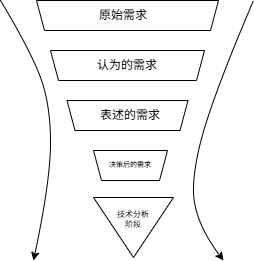

The diagram above was exported from draw.io. Its source (the exported page's mxGraphModel, read from the mxfile embedded in the PNG):
<mxGraphModel dx="819" dy="518" grid="1" gridSize="10" guides="1" tooltips="1" connect="1" arrows="1" fold="1" page="1" pageScale="1" pageWidth="827" pageHeight="1169" math="0" shadow="0">
  <root>
    <mxCell id="0" />
    <mxCell id="1" parent="0" />
    <mxCell id="ut37ZQ3Dius7RgOiMuSG-3" value="" style="shape=trapezoid;perimeter=trapezoidPerimeter;whiteSpace=wrap;html=1;fixedSize=1;size=8;rotation=-180;" vertex="1" parent="1">
      <mxGeometry x="323" y="160" width="182" height="30" as="geometry" />
    </mxCell>
    <mxCell id="ut37ZQ3Dius7RgOiMuSG-4" value="" style="shape=trapezoid;perimeter=trapezoidPerimeter;whiteSpace=wrap;html=1;fixedSize=1;size=8;rotation=-180;" vertex="1" parent="1">
      <mxGeometry x="337" y="210" width="154" height="30" as="geometry" />
    </mxCell>
    <mxCell id="ut37ZQ3Dius7RgOiMuSG-5" value="" style="shape=trapezoid;perimeter=trapezoidPerimeter;whiteSpace=wrap;html=1;fixedSize=1;size=8;rotation=-180;" vertex="1" parent="1">
      <mxGeometry x="353.5" y="260" width="121" height="30" as="geometry" />
    </mxCell>
    <mxCell id="ut37ZQ3Dius7RgOiMuSG-6" value="" style="shape=trapezoid;perimeter=trapezoidPerimeter;whiteSpace=wrap;html=1;fixedSize=1;size=8;rotation=-180;" vertex="1" parent="1">
      <mxGeometry x="380" y="310" width="74" height="30" as="geometry" />
    </mxCell>
    <mxCell id="ut37ZQ3Dius7RgOiMuSG-7" value="" style="triangle;whiteSpace=wrap;html=1;rotation=90;" vertex="1" parent="1">
      <mxGeometry x="390" y="347" width="60" height="80" as="geometry" />
    </mxCell>
    <mxCell id="ut37ZQ3Dius7RgOiMuSG-8" value="原始需求" style="text;html=1;align=center;verticalAlign=middle;whiteSpace=wrap;rounded=0;" vertex="1" parent="1">
      <mxGeometry x="380" y="160" width="60" height="30" as="geometry" />
    </mxCell>
    <mxCell id="ut37ZQ3Dius7RgOiMuSG-9" value="认为的需求" style="text;html=1;align=center;verticalAlign=middle;whiteSpace=wrap;rounded=0;" vertex="1" parent="1">
      <mxGeometry x="376" y="210" width="76" height="30" as="geometry" />
    </mxCell>
    <mxCell id="ut37ZQ3Dius7RgOiMuSG-10" value="表述的需求" style="text;html=1;align=center;verticalAlign=middle;whiteSpace=wrap;rounded=0;" vertex="1" parent="1">
      <mxGeometry x="384" y="260" width="66" height="30" as="geometry" />
    </mxCell>
    <mxCell id="ut37ZQ3Dius7RgOiMuSG-11" value="决策后的需求" style="text;html=1;align=center;verticalAlign=middle;whiteSpace=wrap;rounded=0;fontSize=7;" vertex="1" parent="1">
      <mxGeometry x="387" y="310" width="60" height="30" as="geometry" />
    </mxCell>
    <mxCell id="ut37ZQ3Dius7RgOiMuSG-12" value="技术分析&lt;div&gt;阶段&lt;/div&gt;" style="text;html=1;align=center;verticalAlign=middle;whiteSpace=wrap;rounded=0;fontSize=8;" vertex="1" parent="1">
      <mxGeometry x="390" y="364" width="60" height="30" as="geometry" />
    </mxCell>
    <mxCell id="ut37ZQ3Dius7RgOiMuSG-14" value="" style="curved=1;endArrow=classic;html=1;rounded=0;" edge="1" parent="1">
      <mxGeometry width="50" height="50" relative="1" as="geometry">
        <mxPoint x="287" y="160" as="sourcePoint" />
        <mxPoint x="320" y="420" as="targetPoint" />
        <Array as="points">
          <mxPoint x="317" y="210" />
          <mxPoint x="337" y="264" />
          <mxPoint x="337" y="340" />
        </Array>
      </mxGeometry>
    </mxCell>
    <mxCell id="ut37ZQ3Dius7RgOiMuSG-15" value="" style="curved=1;endArrow=classic;html=1;rounded=0;" edge="1" parent="1">
      <mxGeometry width="50" height="50" relative="1" as="geometry">
        <mxPoint x="540" y="160" as="sourcePoint" />
        <mxPoint x="510" y="420" as="targetPoint" />
        <Array as="points">
          <mxPoint x="510" y="230" />
          <mxPoint x="480" y="320" />
          <mxPoint x="480" y="380" />
        </Array>
      </mxGeometry>
    </mxCell>
  </root>
</mxGraphModel>